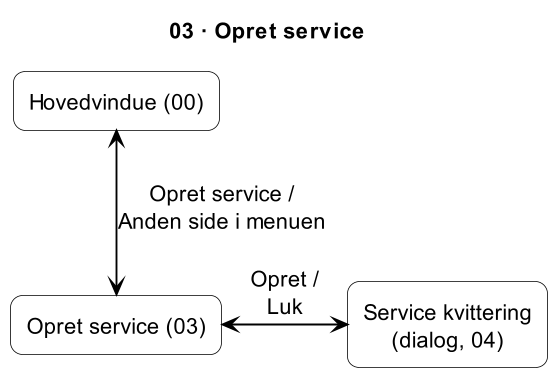

The diagram above was rendered by PlantUML. Its source (embedded in the PNG):
@startuml
title 03 · Opret service
skinparam shadowing false
skinparam dpi 150
skinparam defaultTextAlignment center
skinparam defaultFontSize 14
skinparam ArrowColor black
skinparam ArrowThickness 1.2
skinparam rectangle {
  BackgroundColor white
  BorderColor black
  RoundCorner 15
}

rectangle "Hovedvindue (00)" as H
rectangle "Opret service (03)" as P03
rectangle "Service kvittering\n(dialog, 04)" as D04

H <--> P03 : Opret service /\nAnden side i menuen
P03 <-> D04 : Opret /\nLuk
@enduml